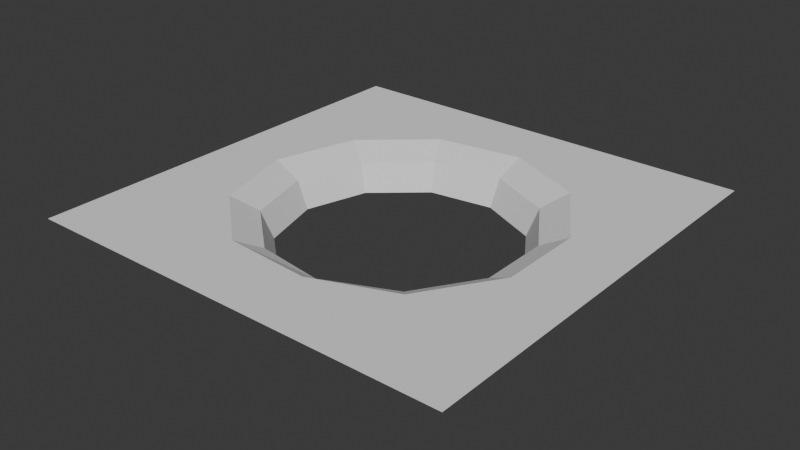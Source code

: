 # Source: pocket.blend  (saved by Blender 4.5.90; exported with 4.5.12 LTS)
import bpy
from mathutils import Matrix  # noqa: F401  (used for matrix-valued properties, if any)

bpy.ops.wm.read_factory_settings(use_empty=True)
scene = bpy.context.scene
scene.name = 'Scene'

# ---- collections
col_collection = bpy.data.collections.new('Collection'); scene.collection.children.link(col_collection)

# ---- world
world_world = bpy.data.worlds.new('World'); scene.world = world_world
world_world.use_nodes = True; world_world.node_tree.nodes.clear()
_N = world_world.node_tree.nodes; _L = world_world.node_tree.links
n0 = _N.new('ShaderNodeOutputWorld'); n0.name = 'World Output'; n0.location = (200, 100)
n1 = _N.new('ShaderNodeBackground'); n1.name = 'Background'; n1.location = (-200, 100)
n1.inputs[0].default_value = (0.05088, 0.05088, 0.05088, 1.0)
_L.new(n1.outputs[0], n0.inputs[0])
n0.is_active_output = True
world_world.color = (0.05088, 0.05088, 0.05088)
world_world.sun_shadow_jitter_overblur = 0.0

# ---- meshes
me_torus = bpy.data.meshes.new('Torus')
me_torus.from_pydata([(-1.002, -0.01157, 0.07463), (-0.8256, -0.01157, -0.01337), (-0.7524, -0.01157, -0.1902), (-0.8437, -0.5522, 0.07463), (-0.6949, -0.4566, -0.01337), (-0.6333, -0.4171, -0.1902), (-0.3444, -0.7604, -0.01337), (-0.314, -0.6938, -0.1902), (0.1455, -0.9613, 0.07463), (0.1147, -0.8264, -0.01337), (0.1043, -0.7539, -0.1902), (0.6525, -0.7673, 0.07463), (0.5367, -0.6337, -0.01337), (0.4887, -0.5784, -0.1902), (0.9571, -0.2933, 0.07463), (0.7875, -0.2435, -0.01337), (0.7172, -0.2229, -0.1902), (0.9571, 0.2702, 0.07463), (0.7875, 0.2204, -0.01337), (0.7172, 0.1997, -0.1902), (0.6525, 0.7442, 0.07463), (0.5367, 0.6106, -0.01337), (0.4887, 0.5552, -0.1902), (0.1399, 0.9783, 0.07463), (0.1148, 0.8033, -0.01337), (0.1043, 0.7308, -0.1902), (-0.4178, 0.8981, 0.07463), (-0.3444, 0.7373, -0.01337), (-0.314, 0.6707, -0.1902), (-0.8437, 0.5291, 0.07463), (-0.6949, 0.4335, -0.01337), (-0.6333, 0.3939, -0.1902), (-1.397, -0.008283, 0.07463), (-1.397, 0.5383, 0.07463), (-1.397, -0.5549, 0.07463), (-1.397, 0.9366, 0.07463), (0.1399, 1.384, 0.07463), (-0.4178, 1.384, 0.07463), (-1.397, 1.384, 0.07463), (0.7419, 1.384, 0.07463), (1.379, 0.8341, 0.07463), (1.379, 1.384, 0.07463), (1.379, 0.2811, 0.07463), (1.379, -0.3114, 0.07463), (-0.4178, -0.9212, 0.07463), (1.379, -0.7758, 0.07463), (1.379, -0.9835, 0.07463), (-1.397, -0.9257, 0.07463), (-0.4178, -1.402, 0.07463), (-1.397, -1.402, 0.07463), (0.1511, -1.402, 0.07463), (1.379, -1.402, 0.07463)], [], [(0, 3, 4, 1), (1, 4, 5, 2), (3, 44, 6, 4), (4, 6, 7, 5), (44, 8, 9, 6), (6, 9, 10, 7), (8, 11, 12, 9), (9, 12, 13, 10), (11, 14, 15, 12), (12, 15, 16, 13), (14, 17, 18, 15), (15, 18, 19, 16), (17, 20, 21, 18), (18, 21, 22, 19), (20, 23, 24, 21), (21, 24, 25, 22), (23, 26, 27, 24), (24, 27, 28, 25), (26, 29, 30, 27), (27, 30, 31, 28), (29, 0, 1, 30), (30, 1, 2, 31), (0, 29, 33, 32), (3, 0, 32, 34), (44, 3, 34, 47), (29, 26, 35, 33), (26, 23, 36, 37), (38, 35, 26, 37), (36, 23, 20, 39), (39, 20, 40, 41), (20, 17, 42, 40), (17, 14, 43, 42), (14, 11, 45, 43), (11, 8, 46, 45), (47, 49, 48, 44), (44, 48, 50, 8), (8, 50, 51, 46)])
_uv = me_torus.uv_layers.new(name='UVMap')
_uv.uv.foreach_set('vector', [0.5455, 0.75, 0.6364, 0.75, 0.6364, 0.875, 0.5455, 0.875, 0.5455, 0.875, 0.6364, 0.875, 0.6364, 1.0, 0.5455, 1.0, 0.6364, 0.75, 0.7273, 0.75, 0.7273, 0.875, 0.6364, 0.875, 0.6364, 0.875, 0.7273, 0.875, 0.7273, 1.0, 0.6364, 1.0, 0.7273, 0.75, 0.8182, 0.75, 0.8182, 0.875, 0.7273, 0.875, 0.7273, 0.875, 0.8182, 0.875, 0.8182, 1.0, 0.7273, 1.0, 0.8182, 0.75, 0.9091, 0.75, 0.9091, 0.875, 0.8182, 0.875, 0.8182, 0.875, 0.9091, 0.875, 0.9091, 1.0, 0.8182, 1.0, 0.9091, 0.75, 1.0, 0.75, 1.0, 0.875, 0.9091, 0.875, 0.9091, 0.875, 1.0, 0.875, 1.0, 1.0, 0.9091, 1.0, 0.0, 0.75, 0.09091, 0.75, 0.09091, 0.875, 0.0, 0.875, 0.0, 0.875, 0.09091, 0.875, 0.09091, 1.0, 0.0, 1.0, 0.09091, 0.75, 0.1818, 0.75, 0.1818, 0.875, 0.09091, 0.875, 0.09091, 0.875, 0.1818, 0.875, 0.1818, 1.0, 0.09091, 1.0, 0.1818, 0.75, 0.2727, 0.75, 0.2727, 0.875, 0.1818, 0.875, 0.1818, 0.875, 0.2727, 0.875, 0.2727, 1.0, 0.1818, 1.0, 0.2727, 0.75, 0.3636, 0.75, 0.3636, 0.875, 0.2727, 0.875, 0.2727, 0.875, 0.3636, 0.875, 0.3636, 1.0, 0.2727, 1.0, 0.3636, 0.75, 0.4545, 0.75, 0.4545, 0.875, 0.3636, 0.875, 0.3636, 0.875, 0.4545, 0.875, 0.4545, 1.0, 0.3636, 1.0, 0.4545, 0.75, 0.5455, 0.75, 0.5455, 0.875, 0.4545, 0.875, 0.4545, 0.875, 0.5455, 0.875, 0.5455, 1.0, 0.4545, 1.0, 0.5455, 0.75, 0.4545, 0.75, 0.4545, 0.75, 0.5455, 0.75, 0.6364, 0.75, 0.5455, 0.75, 0.5455, 0.75, 0.6364, 0.75, 0.7273, 0.75, 0.6364, 0.75, 0.6364, 0.75, 0.7273, 0.75, 0.4545, 0.75, 0.3636, 0.75, 0.3636, 0.75, 0.4545, 0.75, 0.3636, 0.75, 0.2727, 0.75, 0.2727, 0.75, 0.3636, 0.75, 0.0, 0.0, 0.3636, 0.75, 0.3636, 0.75, 0.3636, 0.75, 0.2727, 0.75, 0.2727, 0.75, 0.1818, 0.75, 0.0, 0.0, 0.0, 0.0, 0.1818, 0.75, 0.1818, 0.75, 0.0, 0.0, 0.1818, 0.75, 0.09091, 0.75, 0.09091, 0.75, 0.1818, 0.75, 0.09091, 0.75, 0.0, 0.75, 0.0, 0.75, 0.09091, 0.75, 1.0, 0.75, 0.9091, 0.75, 0.9091, 0.75, 1.0, 0.75, 0.9091, 0.75, 0.8182, 0.75, 0.8182, 0.75, 0.9091, 0.75, 0.0, 0.0, 0.0, 0.0, 0.0, 0.0, 0.0, 0.0, 0.0, 0.0, 0.0, 0.0, 0.0, 0.0, 0.0, 0.0, 0.0, 0.0, 0.0, 0.0, 0.0, 0.0, 0.0, 0.0])
me_torus.update()

# ---- objects
ob_base = bpy.data.objects.new('Base', me_torus)

# ---- transforms, parenting, visibility, modifiers, constraints
ob_base.location = (-1.192e-07, 0.0, 1.49e-08)
ob_base.scale = (0.1935, 0.1935, 0.1935)

# ---- collection membership
col_collection.objects.link(ob_base)

# ---- scene / render settings (as saved in the file)
scene.frame_start = 1; scene.frame_end = 250; scene.frame_set(-1)
scene.render.engine = 'BLENDER_EEVEE_NEXT'
bpy.context.view_layer.update()

# ---- added for rendering (the .blend has no active camera and no usable light): camera, sun
cam_auto = bpy.data.cameras.new('AutoCamera')
cam_auto.lens = 50.0
cam_auto.sensor_width = 36.0
cam_auto.clip_end = 1000.0
ob_auto_camera = bpy.data.objects.new('AutoCamera', cam_auto)
scene.collection.objects.link(ob_auto_camera)
ob_auto_camera.location = (0.704088, -0.848708, 0.553455)
ob_auto_camera.rotation_euler = (1.09748, -7.21219e-08, 0.694738)
scene.camera = ob_auto_camera
light_auto_sun = bpy.data.lights.new('AutoSun', 'SUN')
light_auto_sun.energy = 3.0
light_auto_sun.angle = 0.0523599
ob_auto_sun = bpy.data.objects.new('AutoSun', light_auto_sun)
scene.collection.objects.link(ob_auto_sun)
ob_auto_sun.rotation_euler = (0.872665, 0.174533, 0.523599)
bpy.context.view_layer.update()
